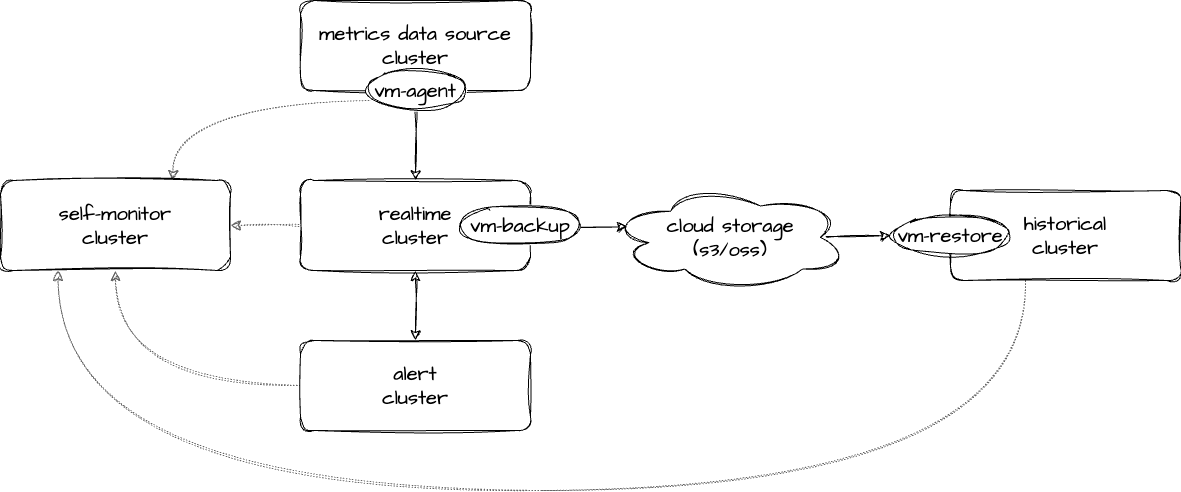

The diagram above was exported from draw.io. Its source (the exported page's mxGraphModel, read from the mxfile embedded in the PNG):
<mxGraphModel dx="1910" dy="1298" grid="1" gridSize="10" guides="1" tooltips="1" connect="1" arrows="1" fold="1" page="0" pageScale="1" pageWidth="1169" pageHeight="1654" math="0" shadow="0">
  <root>
    <mxCell id="0" />
    <mxCell id="1" parent="0" />
    <mxCell id="e_j0vRQCMji6d_8eJgGB-2" value="metrics data source&lt;br&gt;cluster" style="rounded=1;whiteSpace=wrap;html=1;sketch=1;hachureGap=4;jiggle=2;curveFitting=1;fontFamily=Architects Daughter;fontSource=https%3A%2F%2Ffonts.googleapis.com%2Fcss%3Ffamily%3DArchitects%2BDaughter;fontSize=20;" vertex="1" parent="1">
      <mxGeometry x="30" y="-60" width="230" height="90" as="geometry" />
    </mxCell>
    <mxCell id="e_j0vRQCMji6d_8eJgGB-9" style="edgeStyle=none;curved=1;rounded=0;sketch=1;hachureGap=4;jiggle=2;curveFitting=1;orthogonalLoop=1;jettySize=auto;html=1;entryX=0.5;entryY=0;entryDx=0;entryDy=0;fontFamily=Architects Daughter;fontSource=https%3A%2F%2Ffonts.googleapis.com%2Fcss%3Ffamily%3DArchitects%2BDaughter;fontSize=16;startSize=8;endSize=8;" edge="1" parent="1" source="e_j0vRQCMji6d_8eJgGB-3" target="e_j0vRQCMji6d_8eJgGB-4">
      <mxGeometry relative="1" as="geometry" />
    </mxCell>
    <mxCell id="e_j0vRQCMji6d_8eJgGB-23" style="edgeStyle=orthogonalEdgeStyle;curved=1;rounded=0;sketch=1;hachureGap=4;jiggle=2;curveFitting=1;orthogonalLoop=1;jettySize=auto;html=1;entryX=0.75;entryY=0;entryDx=0;entryDy=0;fontFamily=Architects Daughter;fontSource=https%3A%2F%2Ffonts.googleapis.com%2Fcss%3Ffamily%3DArchitects%2BDaughter;fontSize=16;startSize=8;endSize=8;fillColor=#f5f5f5;strokeColor=#666666;dashed=1;dashPattern=1 2;" edge="1" parent="1" source="e_j0vRQCMji6d_8eJgGB-3" target="e_j0vRQCMji6d_8eJgGB-5">
      <mxGeometry relative="1" as="geometry">
        <Array as="points">
          <mxPoint x="-97" y="40" />
        </Array>
      </mxGeometry>
    </mxCell>
    <mxCell id="e_j0vRQCMji6d_8eJgGB-3" value="vm-agent" style="ellipse;whiteSpace=wrap;html=1;sketch=1;hachureGap=4;jiggle=2;curveFitting=1;fontFamily=Architects Daughter;fontSource=https%3A%2F%2Ffonts.googleapis.com%2Fcss%3Ffamily%3DArchitects%2BDaughter;fontSize=20;" vertex="1" parent="1">
      <mxGeometry x="95" y="10" width="100" height="40" as="geometry" />
    </mxCell>
    <mxCell id="e_j0vRQCMji6d_8eJgGB-12" style="edgeStyle=none;curved=1;rounded=0;sketch=1;hachureGap=4;jiggle=2;curveFitting=1;orthogonalLoop=1;jettySize=auto;html=1;entryX=1;entryY=0.5;entryDx=0;entryDy=0;fontFamily=Architects Daughter;fontSource=https%3A%2F%2Ffonts.googleapis.com%2Fcss%3Ffamily%3DArchitects%2BDaughter;fontSize=16;startSize=8;endSize=8;dashed=1;dashPattern=1 2;fillColor=#f5f5f5;strokeColor=#666666;" edge="1" parent="1" source="e_j0vRQCMji6d_8eJgGB-4" target="e_j0vRQCMji6d_8eJgGB-5">
      <mxGeometry relative="1" as="geometry" />
    </mxCell>
    <mxCell id="e_j0vRQCMji6d_8eJgGB-18" style="edgeStyle=none;curved=1;rounded=0;sketch=1;hachureGap=4;jiggle=2;curveFitting=1;orthogonalLoop=1;jettySize=auto;html=1;fontFamily=Architects Daughter;fontSource=https%3A%2F%2Ffonts.googleapis.com%2Fcss%3Ffamily%3DArchitects%2BDaughter;fontSize=16;startSize=8;endSize=8;startArrow=classic;startFill=1;" edge="1" parent="1" source="e_j0vRQCMji6d_8eJgGB-4" target="e_j0vRQCMji6d_8eJgGB-8">
      <mxGeometry relative="1" as="geometry" />
    </mxCell>
    <mxCell id="e_j0vRQCMji6d_8eJgGB-4" value="realtime&lt;br&gt;cluster" style="rounded=1;whiteSpace=wrap;html=1;sketch=1;hachureGap=4;jiggle=2;curveFitting=1;fontFamily=Architects Daughter;fontSource=https%3A%2F%2Ffonts.googleapis.com%2Fcss%3Ffamily%3DArchitects%2BDaughter;fontSize=20;" vertex="1" parent="1">
      <mxGeometry x="30" y="120" width="230" height="90" as="geometry" />
    </mxCell>
    <mxCell id="e_j0vRQCMji6d_8eJgGB-5" value="self-monitor&lt;br&gt;cluster" style="rounded=1;whiteSpace=wrap;html=1;sketch=1;hachureGap=4;jiggle=2;curveFitting=1;fontFamily=Architects Daughter;fontSource=https%3A%2F%2Ffonts.googleapis.com%2Fcss%3Ffamily%3DArchitects%2BDaughter;fontSize=20;" vertex="1" parent="1">
      <mxGeometry x="-270" y="120" width="230" height="90" as="geometry" />
    </mxCell>
    <mxCell id="e_j0vRQCMji6d_8eJgGB-17" style="edgeStyle=orthogonalEdgeStyle;curved=1;rounded=0;sketch=1;hachureGap=4;jiggle=2;curveFitting=1;orthogonalLoop=1;jettySize=auto;html=1;entryX=0.25;entryY=1;entryDx=0;entryDy=0;fontFamily=Architects Daughter;fontSource=https%3A%2F%2Ffonts.googleapis.com%2Fcss%3Ffamily%3DArchitects%2BDaughter;fontSize=16;startSize=8;endSize=8;dashed=1;fillColor=#f5f5f5;strokeColor=#666666;dashPattern=1 2;" edge="1" parent="1" source="e_j0vRQCMji6d_8eJgGB-6" target="e_j0vRQCMji6d_8eJgGB-5">
      <mxGeometry relative="1" as="geometry">
        <Array as="points">
          <mxPoint x="755" y="430" />
          <mxPoint x="-212" y="430" />
        </Array>
      </mxGeometry>
    </mxCell>
    <mxCell id="e_j0vRQCMji6d_8eJgGB-22" style="edgeStyle=none;curved=1;rounded=0;sketch=1;hachureGap=4;jiggle=2;curveFitting=1;orthogonalLoop=1;jettySize=auto;html=1;entryX=0;entryY=0.5;entryDx=0;entryDy=0;fontFamily=Architects Daughter;fontSource=https%3A%2F%2Ffonts.googleapis.com%2Fcss%3Ffamily%3DArchitects%2BDaughter;fontSize=16;startSize=8;endSize=8;exitX=0.875;exitY=0.5;exitDx=0;exitDy=0;exitPerimeter=0;" edge="1" parent="1" source="e_j0vRQCMji6d_8eJgGB-7" target="e_j0vRQCMji6d_8eJgGB-20">
      <mxGeometry relative="1" as="geometry" />
    </mxCell>
    <mxCell id="e_j0vRQCMji6d_8eJgGB-7" value="cloud storage&lt;br&gt;(s3/oss)" style="ellipse;shape=cloud;whiteSpace=wrap;html=1;sketch=1;hachureGap=4;jiggle=2;curveFitting=1;fontFamily=Architects Daughter;fontSource=https%3A%2F%2Ffonts.googleapis.com%2Fcss%3Ffamily%3DArchitects%2BDaughter;fontSize=20;" vertex="1" parent="1">
      <mxGeometry x="340" y="124.5" width="240" height="105" as="geometry" />
    </mxCell>
    <mxCell id="e_j0vRQCMji6d_8eJgGB-13" style="edgeStyle=orthogonalEdgeStyle;rounded=0;sketch=1;hachureGap=4;jiggle=2;curveFitting=1;orthogonalLoop=1;jettySize=auto;html=1;entryX=0.5;entryY=1;entryDx=0;entryDy=0;fontFamily=Architects Daughter;fontSource=https%3A%2F%2Ffonts.googleapis.com%2Fcss%3Ffamily%3DArchitects%2BDaughter;fontSize=16;startSize=8;endSize=8;curved=1;dashed=1;fillColor=#f5f5f5;strokeColor=#666666;dashPattern=1 2;" edge="1" parent="1" source="e_j0vRQCMji6d_8eJgGB-8" target="e_j0vRQCMji6d_8eJgGB-5">
      <mxGeometry relative="1" as="geometry" />
    </mxCell>
    <mxCell id="e_j0vRQCMji6d_8eJgGB-8" value="alert&lt;br&gt;cluster" style="rounded=1;whiteSpace=wrap;html=1;sketch=1;hachureGap=4;jiggle=2;curveFitting=1;fontFamily=Architects Daughter;fontSource=https%3A%2F%2Ffonts.googleapis.com%2Fcss%3Ffamily%3DArchitects%2BDaughter;fontSize=20;" vertex="1" parent="1">
      <mxGeometry x="30" y="280" width="230" height="90" as="geometry" />
    </mxCell>
    <mxCell id="e_j0vRQCMji6d_8eJgGB-10" style="edgeStyle=none;curved=1;rounded=0;sketch=1;hachureGap=4;jiggle=2;curveFitting=1;orthogonalLoop=1;jettySize=auto;html=1;entryX=0.07;entryY=0.4;entryDx=0;entryDy=0;entryPerimeter=0;fontFamily=Architects Daughter;fontSource=https%3A%2F%2Ffonts.googleapis.com%2Fcss%3Ffamily%3DArchitects%2BDaughter;fontSize=16;startSize=8;endSize=8;" edge="1" parent="1" source="e_j0vRQCMji6d_8eJgGB-4" target="e_j0vRQCMji6d_8eJgGB-7">
      <mxGeometry relative="1" as="geometry" />
    </mxCell>
    <mxCell id="e_j0vRQCMji6d_8eJgGB-19" value="vm-backup" style="ellipse;whiteSpace=wrap;html=1;sketch=1;hachureGap=4;jiggle=2;curveFitting=1;fontFamily=Architects Daughter;fontSource=https%3A%2F%2Ffonts.googleapis.com%2Fcss%3Ffamily%3DArchitects%2BDaughter;fontSize=20;" vertex="1" parent="1">
      <mxGeometry x="190" y="145" width="120" height="40" as="geometry" />
    </mxCell>
    <mxCell id="e_j0vRQCMji6d_8eJgGB-21" value="" style="group" vertex="1" connectable="0" parent="1">
      <mxGeometry x="620" y="130" width="290" height="90" as="geometry" />
    </mxCell>
    <mxCell id="e_j0vRQCMji6d_8eJgGB-6" value="historical&lt;br&gt;cluster" style="rounded=1;whiteSpace=wrap;html=1;sketch=1;hachureGap=4;jiggle=2;curveFitting=1;fontFamily=Architects Daughter;fontSource=https%3A%2F%2Ffonts.googleapis.com%2Fcss%3Ffamily%3DArchitects%2BDaughter;fontSize=20;" vertex="1" parent="e_j0vRQCMji6d_8eJgGB-21">
      <mxGeometry x="60" width="230" height="90" as="geometry" />
    </mxCell>
    <mxCell id="e_j0vRQCMji6d_8eJgGB-20" value="vm-restore" style="ellipse;whiteSpace=wrap;html=1;sketch=1;hachureGap=4;jiggle=2;curveFitting=1;fontFamily=Architects Daughter;fontSource=https%3A%2F%2Ffonts.googleapis.com%2Fcss%3Ffamily%3DArchitects%2BDaughter;fontSize=20;" vertex="1" parent="e_j0vRQCMji6d_8eJgGB-21">
      <mxGeometry y="25" width="120" height="40" as="geometry" />
    </mxCell>
  </root>
</mxGraphModel>